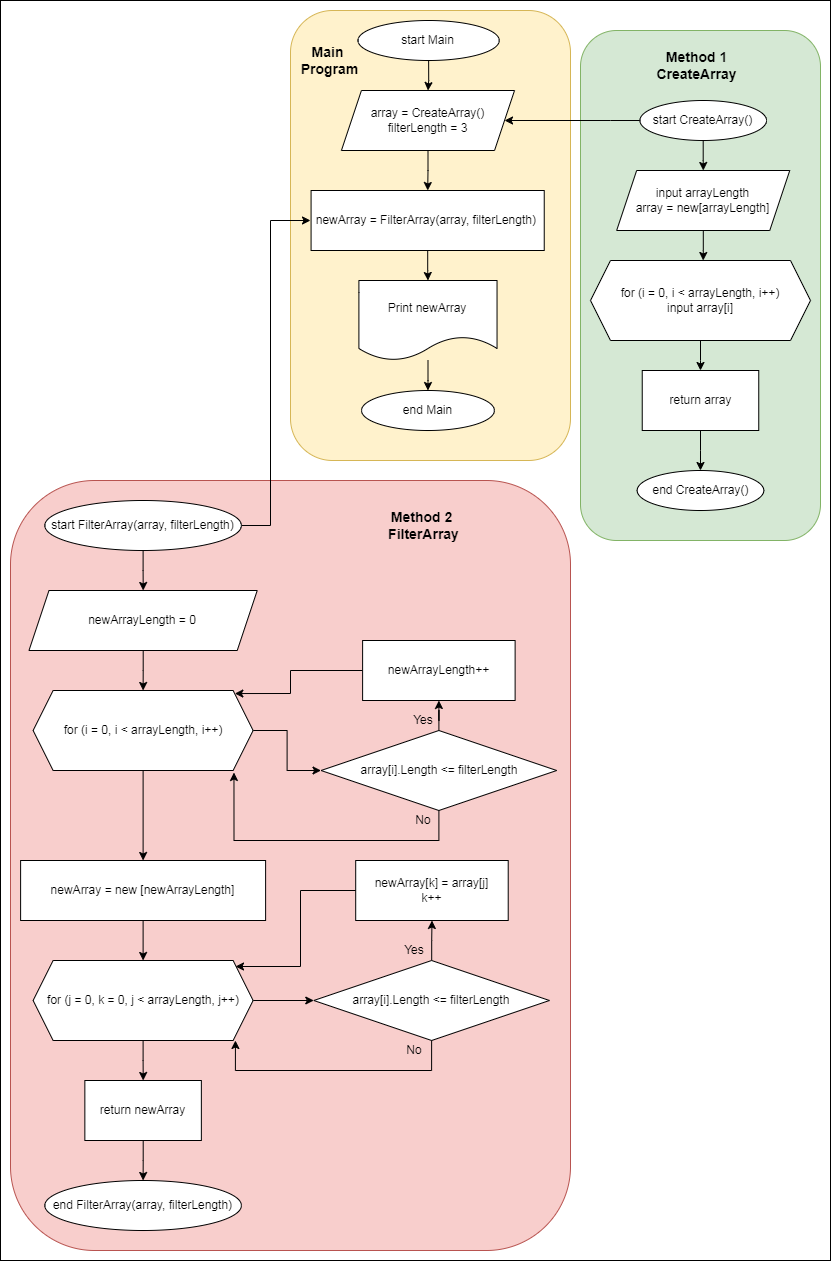

The diagram above was exported from draw.io. Its source (the exported page's mxGraphModel, read from the mxfile embedded in the PNG):
<mxGraphModel dx="3342" dy="1874" grid="1" gridSize="10" guides="1" tooltips="1" connect="1" arrows="1" fold="1" page="1" pageScale="1" pageWidth="827" pageHeight="1169" math="0" shadow="0">
  <root>
    <mxCell id="0" />
    <mxCell id="1" parent="0" />
    <mxCell id="o9EQ6vDQfEXph9AZMjRx-84" value="" style="rounded=0;whiteSpace=wrap;html=1;fontSize=14;" parent="1" vertex="1">
      <mxGeometry width="830" height="1260" as="geometry" />
    </mxCell>
    <mxCell id="o9EQ6vDQfEXph9AZMjRx-79" value="" style="rounded=1;whiteSpace=wrap;html=1;fillColor=#f8cecc;strokeColor=#b85450;" parent="1" vertex="1">
      <mxGeometry x="10" y="480" width="560" height="770" as="geometry" />
    </mxCell>
    <mxCell id="o9EQ6vDQfEXph9AZMjRx-78" value="" style="rounded=1;whiteSpace=wrap;html=1;fillColor=#d5e8d4;strokeColor=#82b366;" parent="1" vertex="1">
      <mxGeometry x="580" y="30" width="240" height="510" as="geometry" />
    </mxCell>
    <mxCell id="o9EQ6vDQfEXph9AZMjRx-74" value="" style="rounded=1;whiteSpace=wrap;html=1;fillColor=#fff2cc;strokeColor=#d6b656;" parent="1" vertex="1">
      <mxGeometry x="290" y="10" width="280" height="450" as="geometry" />
    </mxCell>
    <mxCell id="o9EQ6vDQfEXph9AZMjRx-6" value="" style="edgeStyle=orthogonalEdgeStyle;rounded=0;orthogonalLoop=1;jettySize=auto;html=1;" parent="1" source="o9EQ6vDQfEXph9AZMjRx-1" target="o9EQ6vDQfEXph9AZMjRx-2" edge="1">
      <mxGeometry relative="1" as="geometry" />
    </mxCell>
    <mxCell id="o9EQ6vDQfEXph9AZMjRx-1" value="start Main" style="ellipse;whiteSpace=wrap;html=1;" parent="1" vertex="1">
      <mxGeometry x="357.49" y="20" width="141.27" height="40" as="geometry" />
    </mxCell>
    <mxCell id="o9EQ6vDQfEXph9AZMjRx-8" value="" style="edgeStyle=orthogonalEdgeStyle;rounded=0;orthogonalLoop=1;jettySize=auto;html=1;" parent="1" source="o9EQ6vDQfEXph9AZMjRx-2" target="o9EQ6vDQfEXph9AZMjRx-7" edge="1">
      <mxGeometry relative="1" as="geometry" />
    </mxCell>
    <mxCell id="o9EQ6vDQfEXph9AZMjRx-2" value="array = CreateArray()&lt;br&gt;filterLength = 3" style="shape=parallelogram;perimeter=parallelogramPerimeter;whiteSpace=wrap;html=1;fixedSize=1;" parent="1" vertex="1">
      <mxGeometry x="340.91999999999996" y="90" width="173.11" height="60" as="geometry" />
    </mxCell>
    <mxCell id="o9EQ6vDQfEXph9AZMjRx-10" value="" style="edgeStyle=orthogonalEdgeStyle;rounded=0;orthogonalLoop=1;jettySize=auto;html=1;" parent="1" source="o9EQ6vDQfEXph9AZMjRx-7" target="o9EQ6vDQfEXph9AZMjRx-9" edge="1">
      <mxGeometry relative="1" as="geometry" />
    </mxCell>
    <mxCell id="o9EQ6vDQfEXph9AZMjRx-7" value="newArray = FilterArray(array, filterLength)&amp;nbsp;" style="rounded=0;whiteSpace=wrap;html=1;" parent="1" vertex="1">
      <mxGeometry x="310.58" y="190" width="233.16" height="60" as="geometry" />
    </mxCell>
    <mxCell id="o9EQ6vDQfEXph9AZMjRx-12" value="" style="edgeStyle=orthogonalEdgeStyle;rounded=0;orthogonalLoop=1;jettySize=auto;html=1;" parent="1" source="o9EQ6vDQfEXph9AZMjRx-9" target="o9EQ6vDQfEXph9AZMjRx-11" edge="1">
      <mxGeometry relative="1" as="geometry" />
    </mxCell>
    <mxCell id="o9EQ6vDQfEXph9AZMjRx-9" value="Print newArray" style="shape=document;whiteSpace=wrap;html=1;boundedLbl=1;" parent="1" vertex="1">
      <mxGeometry x="358.4" y="280" width="138.14" height="80" as="geometry" />
    </mxCell>
    <mxCell id="o9EQ6vDQfEXph9AZMjRx-11" value="end Main" style="ellipse;whiteSpace=wrap;html=1;" parent="1" vertex="1">
      <mxGeometry x="361.07" y="390" width="132.8" height="40" as="geometry" />
    </mxCell>
    <mxCell id="o9EQ6vDQfEXph9AZMjRx-16" value="" style="edgeStyle=orthogonalEdgeStyle;rounded=0;orthogonalLoop=1;jettySize=auto;html=1;" parent="1" source="o9EQ6vDQfEXph9AZMjRx-13" target="o9EQ6vDQfEXph9AZMjRx-15" edge="1">
      <mxGeometry relative="1" as="geometry" />
    </mxCell>
    <mxCell id="o9EQ6vDQfEXph9AZMjRx-20" value="" style="edgeStyle=orthogonalEdgeStyle;rounded=0;orthogonalLoop=1;jettySize=auto;html=1;entryX=1;entryY=0.5;entryDx=0;entryDy=0;exitX=0;exitY=0.5;exitDx=0;exitDy=0;" parent="1" source="o9EQ6vDQfEXph9AZMjRx-13" target="o9EQ6vDQfEXph9AZMjRx-2" edge="1">
      <mxGeometry relative="1" as="geometry">
        <mxPoint x="354" y="270" as="targetPoint" />
        <Array as="points">
          <mxPoint x="610" y="120" />
          <mxPoint x="610" y="120" />
        </Array>
      </mxGeometry>
    </mxCell>
    <mxCell id="o9EQ6vDQfEXph9AZMjRx-13" value="start CreateArray()" style="ellipse;whiteSpace=wrap;html=1;" parent="1" vertex="1">
      <mxGeometry x="639.4" y="100" width="126.6" height="40" as="geometry" />
    </mxCell>
    <mxCell id="o9EQ6vDQfEXph9AZMjRx-17" value="" style="edgeStyle=orthogonalEdgeStyle;rounded=0;orthogonalLoop=1;jettySize=auto;html=1;" parent="1" source="o9EQ6vDQfEXph9AZMjRx-15" edge="1">
      <mxGeometry relative="1" as="geometry">
        <mxPoint x="702.6999999999998" y="260" as="targetPoint" />
      </mxGeometry>
    </mxCell>
    <mxCell id="o9EQ6vDQfEXph9AZMjRx-15" value="input arrayLength&lt;br&gt;array = new[arrayLength]" style="shape=parallelogram;perimeter=parallelogramPerimeter;whiteSpace=wrap;html=1;fixedSize=1;" parent="1" vertex="1">
      <mxGeometry x="616.15" y="170" width="173.11" height="60" as="geometry" />
    </mxCell>
    <mxCell id="o9EQ6vDQfEXph9AZMjRx-22" value="" style="edgeStyle=orthogonalEdgeStyle;rounded=0;orthogonalLoop=1;jettySize=auto;html=1;" parent="1" source="o9EQ6vDQfEXph9AZMjRx-19" target="o9EQ6vDQfEXph9AZMjRx-21" edge="1">
      <mxGeometry relative="1" as="geometry" />
    </mxCell>
    <mxCell id="o9EQ6vDQfEXph9AZMjRx-19" value="for (i = 0, i &amp;lt; arrayLength, i++)&lt;br&gt;input array[i]" style="shape=hexagon;perimeter=hexagonPerimeter2;whiteSpace=wrap;html=1;fixedSize=1;" parent="1" vertex="1">
      <mxGeometry x="590" y="260" width="220" height="80" as="geometry" />
    </mxCell>
    <mxCell id="o9EQ6vDQfEXph9AZMjRx-24" value="" style="edgeStyle=orthogonalEdgeStyle;rounded=0;orthogonalLoop=1;jettySize=auto;html=1;" parent="1" source="o9EQ6vDQfEXph9AZMjRx-21" target="o9EQ6vDQfEXph9AZMjRx-23" edge="1">
      <mxGeometry relative="1" as="geometry" />
    </mxCell>
    <mxCell id="o9EQ6vDQfEXph9AZMjRx-21" value="return array" style="rounded=0;whiteSpace=wrap;html=1;" parent="1" vertex="1">
      <mxGeometry x="641.74" y="370" width="116.51" height="60" as="geometry" />
    </mxCell>
    <mxCell id="o9EQ6vDQfEXph9AZMjRx-23" value="end CreateArray()" style="ellipse;whiteSpace=wrap;html=1;" parent="1" vertex="1">
      <mxGeometry x="636.6899999999999" y="470" width="126.6" height="40" as="geometry" />
    </mxCell>
    <mxCell id="o9EQ6vDQfEXph9AZMjRx-27" value="" style="edgeStyle=orthogonalEdgeStyle;rounded=0;orthogonalLoop=1;jettySize=auto;html=1;exitX=1;exitY=0.5;exitDx=0;exitDy=0;" parent="1" source="o9EQ6vDQfEXph9AZMjRx-25" edge="1">
      <mxGeometry relative="1" as="geometry">
        <mxPoint x="300" y="380" as="sourcePoint" />
        <mxPoint x="310" y="220" as="targetPoint" />
        <Array as="points">
          <mxPoint x="270" y="525" />
          <mxPoint x="270" y="220" />
        </Array>
      </mxGeometry>
    </mxCell>
    <mxCell id="o9EQ6vDQfEXph9AZMjRx-33" value="" style="edgeStyle=orthogonalEdgeStyle;rounded=0;orthogonalLoop=1;jettySize=auto;html=1;" parent="1" source="o9EQ6vDQfEXph9AZMjRx-25" target="o9EQ6vDQfEXph9AZMjRx-28" edge="1">
      <mxGeometry relative="1" as="geometry" />
    </mxCell>
    <mxCell id="o9EQ6vDQfEXph9AZMjRx-25" value="start FilterArray(array, filterLength)" style="ellipse;whiteSpace=wrap;html=1;" parent="1" vertex="1">
      <mxGeometry x="44.31000000000002" y="500" width="196.6" height="50" as="geometry" />
    </mxCell>
    <mxCell id="o9EQ6vDQfEXph9AZMjRx-35" value="" style="edgeStyle=orthogonalEdgeStyle;rounded=0;orthogonalLoop=1;jettySize=auto;html=1;entryX=0.5;entryY=0;entryDx=0;entryDy=0;" parent="1" source="o9EQ6vDQfEXph9AZMjRx-28" target="o9EQ6vDQfEXph9AZMjRx-29" edge="1">
      <mxGeometry relative="1" as="geometry">
        <mxPoint x="115.93" y="540" as="targetPoint" />
      </mxGeometry>
    </mxCell>
    <mxCell id="o9EQ6vDQfEXph9AZMjRx-28" value="newArrayLength = 0" style="shape=parallelogram;perimeter=parallelogramPerimeter;whiteSpace=wrap;html=1;fixedSize=1;" parent="1" vertex="1">
      <mxGeometry x="28.479999999999997" y="590" width="228.25" height="60" as="geometry" />
    </mxCell>
    <mxCell id="o9EQ6vDQfEXph9AZMjRx-50" value="" style="edgeStyle=orthogonalEdgeStyle;rounded=0;orthogonalLoop=1;jettySize=auto;html=1;" parent="1" source="o9EQ6vDQfEXph9AZMjRx-29" target="o9EQ6vDQfEXph9AZMjRx-30" edge="1">
      <mxGeometry relative="1" as="geometry" />
    </mxCell>
    <mxCell id="o9EQ6vDQfEXph9AZMjRx-55" value="" style="edgeStyle=orthogonalEdgeStyle;rounded=0;orthogonalLoop=1;jettySize=auto;html=1;" parent="1" source="o9EQ6vDQfEXph9AZMjRx-29" target="o9EQ6vDQfEXph9AZMjRx-49" edge="1">
      <mxGeometry relative="1" as="geometry" />
    </mxCell>
    <mxCell id="o9EQ6vDQfEXph9AZMjRx-29" value="for (i = 0, i &amp;lt; arrayLength, i++)" style="shape=hexagon;perimeter=hexagonPerimeter2;whiteSpace=wrap;html=1;fixedSize=1;" parent="1" vertex="1">
      <mxGeometry x="32.610000000000014" y="690" width="220" height="80" as="geometry" />
    </mxCell>
    <mxCell id="o9EQ6vDQfEXph9AZMjRx-51" value="" style="edgeStyle=orthogonalEdgeStyle;rounded=0;orthogonalLoop=1;jettySize=auto;html=1;" parent="1" source="o9EQ6vDQfEXph9AZMjRx-30" target="o9EQ6vDQfEXph9AZMjRx-31" edge="1">
      <mxGeometry relative="1" as="geometry" />
    </mxCell>
    <mxCell id="o9EQ6vDQfEXph9AZMjRx-54" value="" style="edgeStyle=orthogonalEdgeStyle;rounded=0;orthogonalLoop=1;jettySize=auto;html=1;entryX=0.913;entryY=1.025;entryDx=0;entryDy=0;entryPerimeter=0;" parent="1" source="o9EQ6vDQfEXph9AZMjRx-30" target="o9EQ6vDQfEXph9AZMjRx-29" edge="1">
      <mxGeometry relative="1" as="geometry">
        <mxPoint x="440.5699999999998" y="920" as="targetPoint" />
        <Array as="points">
          <mxPoint x="438.37" y="840" />
          <mxPoint x="233.37" y="840" />
        </Array>
      </mxGeometry>
    </mxCell>
    <mxCell id="o9EQ6vDQfEXph9AZMjRx-30" value="array[i].Length &amp;lt;= filterLength" style="rhombus;whiteSpace=wrap;html=1;" parent="1" vertex="1">
      <mxGeometry x="320.53000000000003" y="730" width="235.67" height="80" as="geometry" />
    </mxCell>
    <mxCell id="o9EQ6vDQfEXph9AZMjRx-52" value="" style="edgeStyle=orthogonalEdgeStyle;rounded=0;orthogonalLoop=1;jettySize=auto;html=1;entryX=0.917;entryY=0.038;entryDx=0;entryDy=0;entryPerimeter=0;exitX=0;exitY=0.5;exitDx=0;exitDy=0;" parent="1" source="o9EQ6vDQfEXph9AZMjRx-31" target="o9EQ6vDQfEXph9AZMjRx-29" edge="1">
      <mxGeometry relative="1" as="geometry">
        <mxPoint x="358.37" y="650" as="sourcePoint" />
        <mxPoint x="228.37" y="760" as="targetPoint" />
        <Array as="points">
          <mxPoint x="290" y="670" />
          <mxPoint x="290" y="693" />
        </Array>
      </mxGeometry>
    </mxCell>
    <mxCell id="o9EQ6vDQfEXph9AZMjRx-31" value="newArrayLength++" style="rounded=0;whiteSpace=wrap;html=1;" parent="1" vertex="1">
      <mxGeometry x="362.11" y="640" width="152.51" height="60" as="geometry" />
    </mxCell>
    <mxCell id="o9EQ6vDQfEXph9AZMjRx-38" value="Yes" style="text;html=1;strokeColor=none;fillColor=none;align=center;verticalAlign=middle;whiteSpace=wrap;rounded=0;" parent="1" vertex="1">
      <mxGeometry x="408.37" y="710" width="30" height="20" as="geometry" />
    </mxCell>
    <mxCell id="o9EQ6vDQfEXph9AZMjRx-41" value="No" style="text;html=1;strokeColor=none;fillColor=none;align=center;verticalAlign=middle;whiteSpace=wrap;rounded=0;" parent="1" vertex="1">
      <mxGeometry x="408.37" y="810" width="30" height="20" as="geometry" />
    </mxCell>
    <mxCell id="o9EQ6vDQfEXph9AZMjRx-63" value="" style="edgeStyle=orthogonalEdgeStyle;rounded=0;orthogonalLoop=1;jettySize=auto;html=1;" parent="1" source="o9EQ6vDQfEXph9AZMjRx-49" target="o9EQ6vDQfEXph9AZMjRx-58" edge="1">
      <mxGeometry relative="1" as="geometry" />
    </mxCell>
    <mxCell id="o9EQ6vDQfEXph9AZMjRx-49" value="newArray = new [newArrayLength]" style="rounded=0;whiteSpace=wrap;html=1;" parent="1" vertex="1">
      <mxGeometry x="20.109999999999992" y="860" width="245" height="60" as="geometry" />
    </mxCell>
    <mxCell id="o9EQ6vDQfEXph9AZMjRx-67" value="" style="edgeStyle=orthogonalEdgeStyle;rounded=0;orthogonalLoop=1;jettySize=auto;html=1;" parent="1" source="o9EQ6vDQfEXph9AZMjRx-58" target="o9EQ6vDQfEXph9AZMjRx-64" edge="1">
      <mxGeometry relative="1" as="geometry" />
    </mxCell>
    <mxCell id="o9EQ6vDQfEXph9AZMjRx-71" value="" style="edgeStyle=orthogonalEdgeStyle;rounded=0;orthogonalLoop=1;jettySize=auto;html=1;" parent="1" source="o9EQ6vDQfEXph9AZMjRx-58" target="o9EQ6vDQfEXph9AZMjRx-60" edge="1">
      <mxGeometry relative="1" as="geometry" />
    </mxCell>
    <mxCell id="o9EQ6vDQfEXph9AZMjRx-58" value="for (j = 0, k = 0, j &amp;lt; arrayLength, j++)" style="shape=hexagon;perimeter=hexagonPerimeter2;whiteSpace=wrap;html=1;fixedSize=1;" parent="1" vertex="1">
      <mxGeometry x="32.61000000000001" y="960" width="220" height="80" as="geometry" />
    </mxCell>
    <mxCell id="o9EQ6vDQfEXph9AZMjRx-59" value="" style="edgeStyle=orthogonalEdgeStyle;rounded=0;orthogonalLoop=1;jettySize=auto;html=1;" parent="1" source="o9EQ6vDQfEXph9AZMjRx-60" edge="1">
      <mxGeometry relative="1" as="geometry">
        <mxPoint x="142.60000000000002" y="1180" as="targetPoint" />
      </mxGeometry>
    </mxCell>
    <mxCell id="o9EQ6vDQfEXph9AZMjRx-60" value="return newArray" style="rounded=0;whiteSpace=wrap;html=1;" parent="1" vertex="1">
      <mxGeometry x="84.35000000000008" y="1080" width="116.51" height="60" as="geometry" />
    </mxCell>
    <mxCell id="o9EQ6vDQfEXph9AZMjRx-62" value="end FilterArray(array, filterLength)" style="ellipse;whiteSpace=wrap;html=1;" parent="1" vertex="1">
      <mxGeometry x="44.30000000000001" y="1180" width="196.6" height="50" as="geometry" />
    </mxCell>
    <mxCell id="o9EQ6vDQfEXph9AZMjRx-66" value="" style="edgeStyle=orthogonalEdgeStyle;rounded=0;orthogonalLoop=1;jettySize=auto;html=1;" parent="1" source="o9EQ6vDQfEXph9AZMjRx-64" target="o9EQ6vDQfEXph9AZMjRx-65" edge="1">
      <mxGeometry relative="1" as="geometry" />
    </mxCell>
    <mxCell id="o9EQ6vDQfEXph9AZMjRx-64" value="array[i].Length &amp;lt;= filterLength" style="rhombus;whiteSpace=wrap;html=1;" parent="1" vertex="1">
      <mxGeometry x="313.28000000000003" y="960" width="235.67" height="80" as="geometry" />
    </mxCell>
    <mxCell id="o9EQ6vDQfEXph9AZMjRx-65" value="newArray[k] = array[j]&lt;br&gt;k++" style="rounded=0;whiteSpace=wrap;html=1;" parent="1" vertex="1">
      <mxGeometry x="355.2" y="860" width="152.51" height="60" as="geometry" />
    </mxCell>
    <mxCell id="o9EQ6vDQfEXph9AZMjRx-68" value="Yes" style="text;html=1;strokeColor=none;fillColor=none;align=center;verticalAlign=middle;whiteSpace=wrap;rounded=0;" parent="1" vertex="1">
      <mxGeometry x="398.95" y="940" width="30" height="20" as="geometry" />
    </mxCell>
    <mxCell id="o9EQ6vDQfEXph9AZMjRx-69" value="" style="edgeStyle=orthogonalEdgeStyle;rounded=0;orthogonalLoop=1;jettySize=auto;html=1;entryX=0.913;entryY=1.025;entryDx=0;entryDy=0;entryPerimeter=0;exitX=0.5;exitY=1;exitDx=0;exitDy=0;" parent="1" source="o9EQ6vDQfEXph9AZMjRx-64" edge="1">
      <mxGeometry relative="1" as="geometry">
        <mxPoint x="439.93" y="1077.96" as="sourcePoint" />
        <mxPoint x="234.93000000000046" y="1039.9956430602115" as="targetPoint" />
        <Array as="points">
          <mxPoint x="431.37" y="1070" />
          <mxPoint x="235.37" y="1070" />
        </Array>
      </mxGeometry>
    </mxCell>
    <mxCell id="o9EQ6vDQfEXph9AZMjRx-70" value="No" style="text;html=1;strokeColor=none;fillColor=none;align=center;verticalAlign=middle;whiteSpace=wrap;rounded=0;" parent="1" vertex="1">
      <mxGeometry x="398.95000000000005" y="1040" width="30" height="20" as="geometry" />
    </mxCell>
    <mxCell id="o9EQ6vDQfEXph9AZMjRx-80" value="" style="edgeStyle=orthogonalEdgeStyle;rounded=0;orthogonalLoop=1;jettySize=auto;html=1;entryX=0.92;entryY=0.075;entryDx=0;entryDy=0;entryPerimeter=0;exitX=0;exitY=0.5;exitDx=0;exitDy=0;" parent="1" target="o9EQ6vDQfEXph9AZMjRx-58" edge="1">
      <mxGeometry relative="1" as="geometry">
        <mxPoint x="355.2" y="890" as="sourcePoint" />
        <mxPoint x="227.44000000000023" y="913.04" as="targetPoint" />
        <Array as="points">
          <mxPoint x="300" y="890" />
          <mxPoint x="300" y="966" />
        </Array>
      </mxGeometry>
    </mxCell>
    <mxCell id="o9EQ6vDQfEXph9AZMjRx-81" value="&lt;b&gt;&lt;font style=&quot;font-size: 14px;&quot;&gt;Method 2 &lt;br&gt;FilterArray&lt;/font&gt;&lt;/b&gt;" style="text;html=1;strokeColor=none;fillColor=none;align=center;verticalAlign=middle;whiteSpace=wrap;rounded=0;" parent="1" vertex="1">
      <mxGeometry x="353.83" y="490" width="139.08" height="70" as="geometry" />
    </mxCell>
    <mxCell id="o9EQ6vDQfEXph9AZMjRx-82" value="&lt;b&gt;&lt;font style=&quot;font-size: 14px;&quot;&gt;Method 1&lt;br&gt;CreateArray&lt;br&gt;&lt;/font&gt;&lt;/b&gt;" style="text;html=1;strokeColor=none;fillColor=none;align=center;verticalAlign=middle;whiteSpace=wrap;rounded=0;" parent="1" vertex="1">
      <mxGeometry x="626.92" y="30" width="139.08" height="70" as="geometry" />
    </mxCell>
    <mxCell id="o9EQ6vDQfEXph9AZMjRx-83" value="&lt;b&gt;&lt;font style=&quot;font-size: 14px;&quot;&gt;Main &lt;br&gt;Program&lt;br&gt;&lt;/font&gt;&lt;/b&gt;" style="text;html=1;strokeColor=none;fillColor=none;align=center;verticalAlign=middle;whiteSpace=wrap;rounded=0;" parent="1" vertex="1">
      <mxGeometry x="259.87" y="30" width="139.08" height="60" as="geometry" />
    </mxCell>
  </root>
</mxGraphModel>